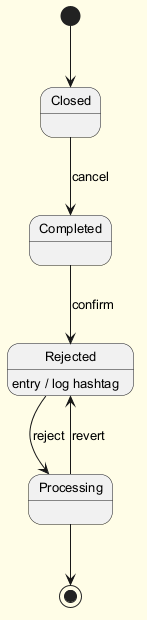

The diagram above was rendered by PlantUML. Its source (embedded in the PNG):
@startuml
skinparam backgroundColor #FFFDE7
skinparam classBackgroundColor #FFF9C4
skinparam classBorderColor #F57F17
skinparam defaultFontSize 13
[*] --> Closed
Closed --> Completed : cancel
Completed --> Rejected : confirm
Rejected --> Processing : reject
Rejected : entry / log hashtag
Processing --> Rejected : revert
Processing --> [*]
@enduml